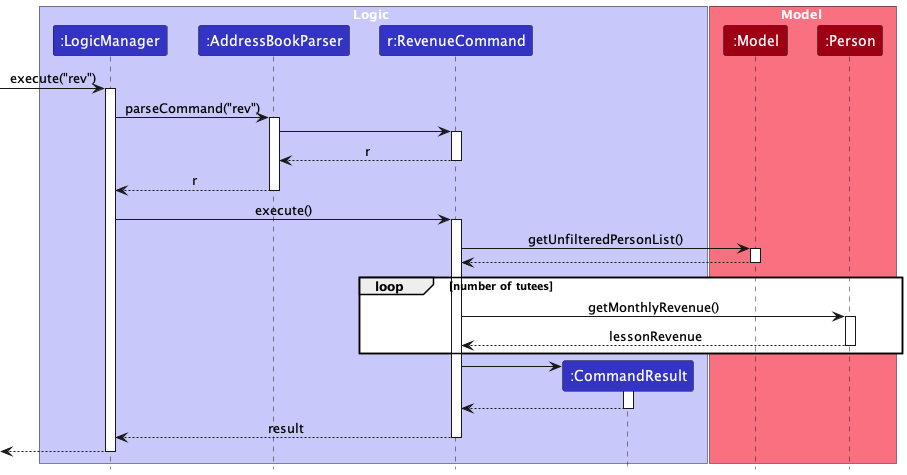

The diagram above was rendered by PlantUML. Its source (embedded in the PNG):
@startuml
!include style.puml
skinparam ArrowFontStyle plain

box Logic LOGIC_COLOR_T1
participant ":LogicManager" as LogicManager LOGIC_COLOR
participant ":AddressBookParser" as AddressBookParser LOGIC_COLOR
participant "r:RevenueCommand" as RevenueCommand LOGIC_COLOR
participant ":CommandResult" as CommandResult LOGIC_COLOR
end box

box Model MODEL_COLOR_T1
participant ":Model" as Model MODEL_COLOR
participant ":Person" as Person MODEL_COLOR
end box

[-> LogicManager : execute("rev")
activate LogicManager

LogicManager -> AddressBookParser : parseCommand("rev")
activate AddressBookParser
AddressBookParser -> RevenueCommand
activate RevenueCommand

RevenueCommand --> AddressBookParser: r
deactivate RevenueCommand


AddressBookParser --> LogicManager : r
deactivate AddressBookParser

LogicManager -> RevenueCommand : execute()
activate RevenueCommand

RevenueCommand -> Model : getUnfilteredPersonList()
activate Model

Model --> RevenueCommand
deactivate Model

loop number of tutees
RevenueCommand -> Person : getMonthlyRevenue()
activate Person
Person --> RevenueCommand : lessonRevenue
deactivate Person
end

create CommandResult
RevenueCommand -> CommandResult
activate CommandResult

CommandResult --> RevenueCommand
deactivate CommandResult

RevenueCommand --> LogicManager : result
deactivate RevenueCommand

[<--LogicManager
deactivate LogicManager
@enduml